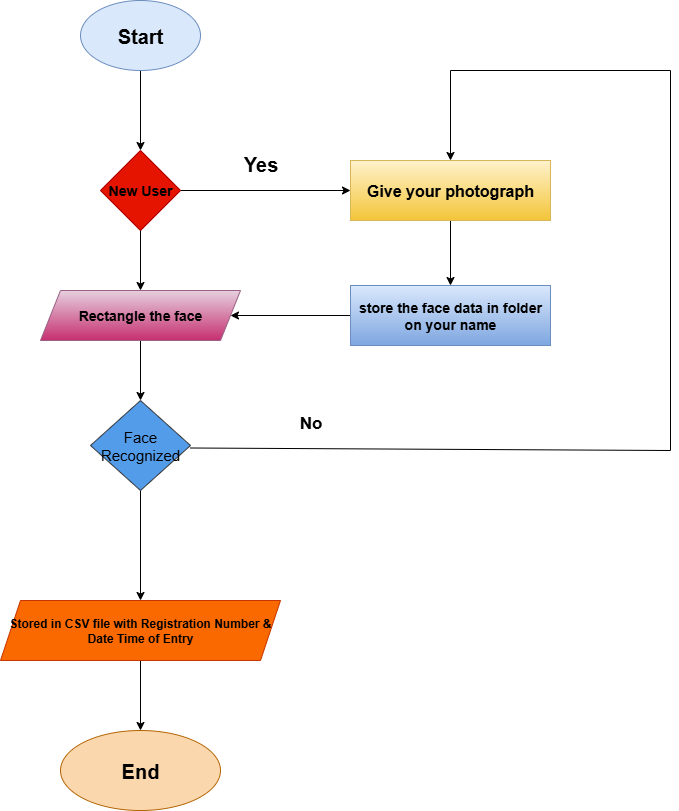

The diagram above was exported from draw.io. Its source (the exported page's mxGraphModel, read from the mxfile embedded in the PNG):
<mxGraphModel dx="225" dy="619" grid="1" gridSize="10" guides="1" tooltips="1" connect="1" arrows="1" fold="1" page="1" pageScale="1" pageWidth="850" pageHeight="1100" math="0" shadow="0">
  <root>
    <mxCell id="0" />
    <mxCell id="1" parent="0" />
    <mxCell id="C_mHpdQzFCwKwHY6gzNx-3" value="" style="edgeStyle=orthogonalEdgeStyle;rounded=0;orthogonalLoop=1;jettySize=auto;html=1;" edge="1" parent="1" source="C_mHpdQzFCwKwHY6gzNx-1" target="C_mHpdQzFCwKwHY6gzNx-2">
      <mxGeometry relative="1" as="geometry" />
    </mxCell>
    <mxCell id="C_mHpdQzFCwKwHY6gzNx-1" value="&lt;b&gt;&lt;font style=&quot;font-size: 20px;&quot;&gt;Start&lt;/font&gt;&lt;/b&gt;" style="ellipse;whiteSpace=wrap;html=1;fillColor=#dae8fc;strokeColor=#6c8ebf;" vertex="1" parent="1">
      <mxGeometry x="110" y="10" width="120" height="70" as="geometry" />
    </mxCell>
    <mxCell id="C_mHpdQzFCwKwHY6gzNx-17" value="" style="edgeStyle=orthogonalEdgeStyle;rounded=0;orthogonalLoop=1;jettySize=auto;html=1;" edge="1" parent="1" source="C_mHpdQzFCwKwHY6gzNx-2" target="C_mHpdQzFCwKwHY6gzNx-16">
      <mxGeometry relative="1" as="geometry" />
    </mxCell>
    <mxCell id="C_mHpdQzFCwKwHY6gzNx-2" value="&lt;span style=&quot;color: rgb(0, 0, 0);&quot;&gt;&lt;b&gt;&lt;font style=&quot;font-size: 14px;&quot;&gt;New User&lt;/font&gt;&lt;/b&gt;&lt;/span&gt;" style="rhombus;whiteSpace=wrap;html=1;fillColor=#e51400;fontColor=#ffffff;strokeColor=#B20000;" vertex="1" parent="1">
      <mxGeometry x="130" y="160" width="80" height="80" as="geometry" />
    </mxCell>
    <mxCell id="C_mHpdQzFCwKwHY6gzNx-8" value="" style="edgeStyle=orthogonalEdgeStyle;rounded=0;orthogonalLoop=1;jettySize=auto;html=1;" edge="1" parent="1" source="C_mHpdQzFCwKwHY6gzNx-6" target="C_mHpdQzFCwKwHY6gzNx-7">
      <mxGeometry relative="1" as="geometry" />
    </mxCell>
    <mxCell id="C_mHpdQzFCwKwHY6gzNx-6" value="&lt;b&gt;&lt;font style=&quot;font-size: 14px;&quot;&gt;Rectangle the face&lt;/font&gt;&lt;/b&gt;" style="shape=parallelogram;perimeter=parallelogramPerimeter;whiteSpace=wrap;html=1;fixedSize=1;fillColor=#e6d0de;gradientColor=light-dark(#c62f70, #b56185);strokeColor=#996185;" vertex="1" parent="1">
      <mxGeometry x="70" y="300" width="200" height="50" as="geometry" />
    </mxCell>
    <mxCell id="C_mHpdQzFCwKwHY6gzNx-10" value="" style="edgeStyle=orthogonalEdgeStyle;rounded=0;orthogonalLoop=1;jettySize=auto;html=1;" edge="1" parent="1" source="C_mHpdQzFCwKwHY6gzNx-7" target="C_mHpdQzFCwKwHY6gzNx-9">
      <mxGeometry relative="1" as="geometry" />
    </mxCell>
    <mxCell id="C_mHpdQzFCwKwHY6gzNx-7" value="&lt;font style=&quot;font-size: 15px;&quot;&gt;Face Recognized&lt;/font&gt;" style="rhombus;whiteSpace=wrap;html=1;fillColor=light-dark(#539cea, #182e44);strokeColor=#36393d;" vertex="1" parent="1">
      <mxGeometry x="120" y="410" width="100" height="90" as="geometry" />
    </mxCell>
    <mxCell id="C_mHpdQzFCwKwHY6gzNx-15" value="" style="edgeStyle=orthogonalEdgeStyle;rounded=0;orthogonalLoop=1;jettySize=auto;html=1;" edge="1" parent="1" source="C_mHpdQzFCwKwHY6gzNx-9" target="C_mHpdQzFCwKwHY6gzNx-14">
      <mxGeometry relative="1" as="geometry" />
    </mxCell>
    <mxCell id="C_mHpdQzFCwKwHY6gzNx-9" value="&lt;b&gt;Stored in CSV file with Registration Number &amp;amp; Date Time of Entry&lt;/b&gt;" style="shape=parallelogram;perimeter=parallelogramPerimeter;whiteSpace=wrap;html=1;fixedSize=1;fillColor=#fa6800;fontColor=#000000;strokeColor=#C73500;" vertex="1" parent="1">
      <mxGeometry x="30" y="610" width="280" height="60" as="geometry" />
    </mxCell>
    <mxCell id="C_mHpdQzFCwKwHY6gzNx-11" value="" style="endArrow=classic;html=1;rounded=0;entryX=0.5;entryY=0;entryDx=0;entryDy=0;exitX=0.5;exitY=1;exitDx=0;exitDy=0;" edge="1" parent="1" source="C_mHpdQzFCwKwHY6gzNx-2" target="C_mHpdQzFCwKwHY6gzNx-6">
      <mxGeometry width="50" height="50" relative="1" as="geometry">
        <mxPoint x="120" y="240" as="sourcePoint" />
        <mxPoint x="170" y="190" as="targetPoint" />
      </mxGeometry>
    </mxCell>
    <mxCell id="C_mHpdQzFCwKwHY6gzNx-14" value="&lt;b&gt;&lt;font style=&quot;font-size: 20px;&quot;&gt;End&lt;/font&gt;&lt;/b&gt;" style="ellipse;whiteSpace=wrap;html=1;fillColor=#fad7ac;strokeColor=#b46504;" vertex="1" parent="1">
      <mxGeometry x="90" y="740" width="160" height="80" as="geometry" />
    </mxCell>
    <mxCell id="C_mHpdQzFCwKwHY6gzNx-22" value="" style="edgeStyle=orthogonalEdgeStyle;rounded=0;orthogonalLoop=1;jettySize=auto;html=1;" edge="1" parent="1" source="C_mHpdQzFCwKwHY6gzNx-16" target="C_mHpdQzFCwKwHY6gzNx-21">
      <mxGeometry relative="1" as="geometry" />
    </mxCell>
    <mxCell id="C_mHpdQzFCwKwHY6gzNx-16" value="&lt;b&gt;&lt;font style=&quot;font-size: 16px;&quot;&gt;Give your photograph&lt;/font&gt;&lt;/b&gt;" style="whiteSpace=wrap;html=1;fillColor=#fff2cc;gradientColor=light-dark(#f3c539, #543300);strokeColor=#d6b656;" vertex="1" parent="1">
      <mxGeometry x="380" y="170" width="200" height="60" as="geometry" />
    </mxCell>
    <mxCell id="C_mHpdQzFCwKwHY6gzNx-24" value="" style="edgeStyle=orthogonalEdgeStyle;rounded=0;orthogonalLoop=1;jettySize=auto;html=1;" edge="1" parent="1" source="C_mHpdQzFCwKwHY6gzNx-21" target="C_mHpdQzFCwKwHY6gzNx-6">
      <mxGeometry relative="1" as="geometry" />
    </mxCell>
    <mxCell id="C_mHpdQzFCwKwHY6gzNx-21" value="&lt;b&gt;&lt;font style=&quot;font-size: 14px;&quot;&gt;store the face data in folder on your name&lt;/font&gt;&lt;/b&gt;" style="whiteSpace=wrap;html=1;fillColor=#dae8fc;gradientColor=#7ea6e0;strokeColor=#6c8ebf;" vertex="1" parent="1">
      <mxGeometry x="380" y="295" width="200" height="60" as="geometry" />
    </mxCell>
    <mxCell id="C_mHpdQzFCwKwHY6gzNx-25" value="" style="endArrow=classic;html=1;rounded=0;exitX=1;exitY=0.5;exitDx=0;exitDy=0;entryX=0.5;entryY=0;entryDx=0;entryDy=0;" edge="1" parent="1" target="C_mHpdQzFCwKwHY6gzNx-16">
      <mxGeometry width="50" height="50" relative="1" as="geometry">
        <mxPoint x="220" y="457.5" as="sourcePoint" />
        <mxPoint x="480" y="90" as="targetPoint" />
        <Array as="points">
          <mxPoint x="700" y="460" />
          <mxPoint x="700" y="80" />
          <mxPoint x="480" y="80" />
        </Array>
      </mxGeometry>
    </mxCell>
    <mxCell id="C_mHpdQzFCwKwHY6gzNx-26" value="&lt;b&gt;&lt;font style=&quot;font-size: 20px;&quot;&gt;Yes&lt;/font&gt;&lt;/b&gt;" style="text;html=1;align=center;verticalAlign=middle;resizable=0;points=[];autosize=1;strokeColor=none;fillColor=none;" vertex="1" parent="1">
      <mxGeometry x="260" y="153" width="60" height="40" as="geometry" />
    </mxCell>
    <mxCell id="C_mHpdQzFCwKwHY6gzNx-27" value="&lt;b&gt;&lt;font style=&quot;font-size: 17px;&quot;&gt;No&lt;/font&gt;&lt;/b&gt;" style="text;html=1;align=center;verticalAlign=middle;resizable=0;points=[];autosize=1;strokeColor=none;fillColor=none;" vertex="1" parent="1">
      <mxGeometry x="315" y="418" width="50" height="30" as="geometry" />
    </mxCell>
  </root>
</mxGraphModel>